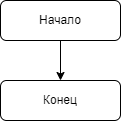

The diagram above was exported from draw.io. Its source (the exported page's mxGraphModel, read from the mxfile embedded in the PNG):
<mxGraphModel dx="869" dy="506" grid="1" gridSize="10" guides="1" tooltips="1" connect="1" arrows="1" fold="1" page="1" pageScale="1" pageWidth="827" pageHeight="1169" math="0" shadow="0">
  <root>
    <mxCell id="0" />
    <mxCell id="1" parent="0" />
    <mxCell id="4" value="" style="edgeStyle=none;html=1;" edge="1" parent="1" source="2" target="3">
      <mxGeometry relative="1" as="geometry" />
    </mxCell>
    <mxCell id="2" value="Начало" style="rounded=1;whiteSpace=wrap;html=1;" vertex="1" parent="1">
      <mxGeometry x="240" y="40" width="120" height="40" as="geometry" />
    </mxCell>
    <mxCell id="3" value="Конец" style="rounded=1;whiteSpace=wrap;html=1;" vertex="1" parent="1">
      <mxGeometry x="240" y="120" width="120" height="40" as="geometry" />
    </mxCell>
  </root>
</mxGraphModel>